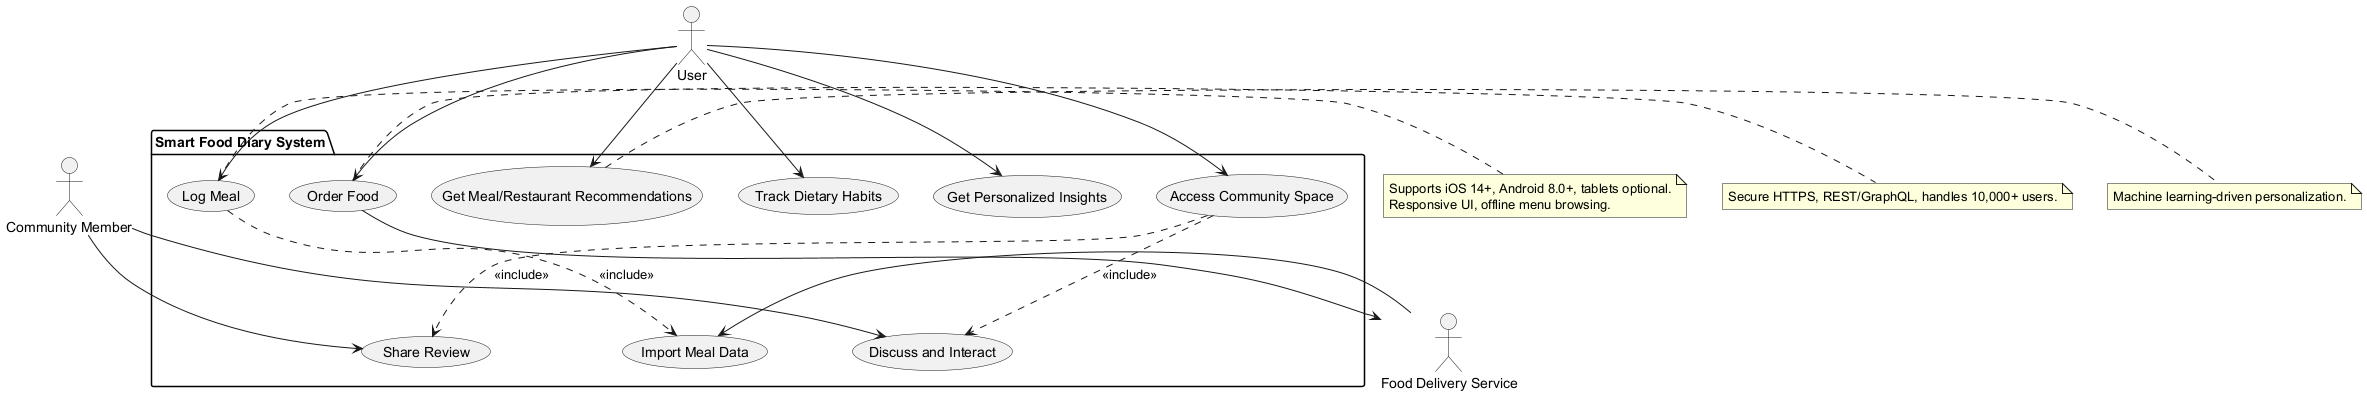

The diagram above was rendered by PlantUML. Its source (embedded in the PNG):
@startuml
' Define all actors first
actor "User" as User
actor "Food Delivery Service" as FDS
actor "Community Member" as Community

' Define system boundary using package
package "Smart Food Diary System" {
  usecase "Log Meal" as UC_LogMeal
  usecase "Track Dietary Habits" as UC_TrackDiet
  usecase "Get Personalized Insights" as UC_Insights
  usecase "Import Meal Data" as UC_ImportMeal
  usecase "Get Meal/Restaurant Recommendations" as UC_Recommend
  usecase "Order Food" as UC_OrderFood
  usecase "Access Community Space" as UC_Community
  usecase "Share Review" as UC_Review
  usecase "Discuss and Interact" as UC_Discuss
}

' Define relationships
User --> UC_LogMeal
User --> UC_TrackDiet
User --> UC_Insights
User --> UC_OrderFood
User --> UC_Recommend
User --> UC_Community

FDS --> UC_ImportMeal
UC_OrderFood --> FDS

UC_LogMeal ..> UC_ImportMeal : <<include>>
UC_Community ..> UC_Review : <<include>>
UC_Community ..> UC_Discuss : <<include>>

Community --> UC_Review
Community --> UC_Discuss

' Add notes for non-functional requirements
note right of UC_LogMeal
  Supports iOS 14+, Android 8.0+, tablets optional.
  Responsive UI, offline menu browsing.
end note

note right of UC_OrderFood
  Secure HTTPS, REST/GraphQL, handles 10,000+ users.
end note

note right of UC_Recommend
  Machine learning-driven personalization.
end note

@enduml